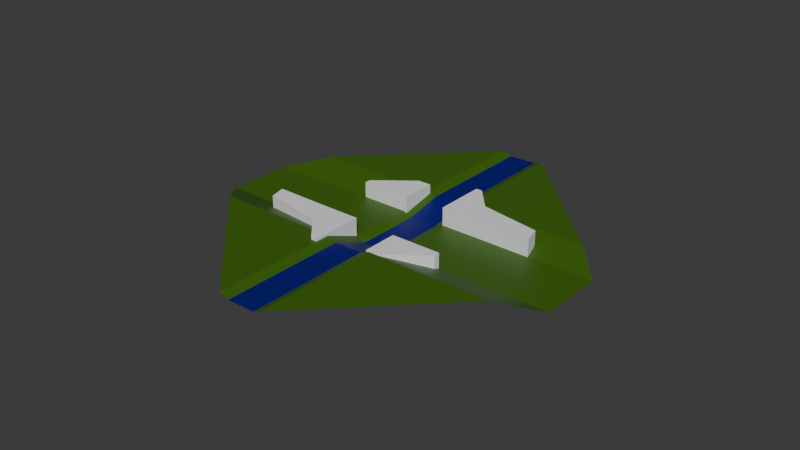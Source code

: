 # Source: map.blend  (saved by Blender 5.0.119; exported with 4.5.12 LTS)
import bpy
from mathutils import Matrix  # noqa: F401  (used for matrix-valued properties, if any)

bpy.ops.wm.read_factory_settings(use_empty=True)
scene = bpy.context.scene
scene.name = 'Scene'

# ---- collections
col_collection = bpy.data.collections.new('Collection'); scene.collection.children.link(col_collection)
col_quadrantwalls = bpy.data.collections.new('QuadrantWalls'); scene.collection.children.link(col_quadrantwalls)

# ---- materials (node trees are filled in below, after node groups)
mat_material_002 = bpy.data.materials.new('Material.002')
mat_material_003 = bpy.data.materials.new('Material.003')

# ---- material node trees
mat_material_002.use_nodes = True; mat_material_002.node_tree.nodes.clear()
_N = mat_material_002.node_tree.nodes; _L = mat_material_002.node_tree.links
n0 = _N.new('ShaderNodeBsdfPrincipled'); n0.name = 'Principled BSDF'; n0.location = (-200, 100)
n0.inputs[0].default_value = (0.04571, 0.132, 0.004437, 1.0)
n1 = _N.new('ShaderNodeOutputMaterial'); n1.name = 'Material Output'; n1.location = (200, 100)
_L.new(n0.outputs[0], n1.inputs[0])
n1.is_active_output = True
mat_material_003.use_nodes = True; mat_material_003.node_tree.nodes.clear()
_N = mat_material_003.node_tree.nodes; _L = mat_material_003.node_tree.links
n0 = _N.new('ShaderNodeBsdfPrincipled'); n0.name = 'Principled BSDF'; n0.location = (-200, 100)
n0.inputs[0].default_value = (0.0, 7.407e-05, 0.1805, 1.0)
n1 = _N.new('ShaderNodeOutputMaterial'); n1.name = 'Material Output'; n1.location = (200, 100)
_L.new(n0.outputs[0], n1.inputs[0])
n1.is_active_output = True

# ---- world
world_world = bpy.data.worlds.new('World'); scene.world = world_world
world_world.use_nodes = True; world_world.node_tree.nodes.clear()
_N = world_world.node_tree.nodes; _L = world_world.node_tree.links
n0 = _N.new('ShaderNodeOutputWorld'); n0.name = 'World Output'; n0.location = (200, 100)
n1 = _N.new('ShaderNodeBackground'); n1.name = 'Background'; n1.location = (-200, 100)
n1.inputs[0].default_value = (0.05088, 0.05088, 0.05088, 1.0)
_L.new(n1.outputs[0], n0.inputs[0])
n0.is_active_output = True
world_world.color = (0.05088, 0.05088, 0.05088)
world_world.sun_shadow_jitter_overblur = 0.0

# ---- meshes
me_plane = bpy.data.meshes.new('Plane')
me_plane.from_pydata([(-0.3551, -1.0, 5.0), (-1.0, -0.3675, 2.529), (0.3675, 1.0, 2.529), (1.0, 0.3551, 5.0), (-0.9812, -0.682, 0.0), (-0.6826, -0.9806, 0.0), (0.9806, 0.6826, 0.0), (0.682, 0.9812, 0.0), (1.0, -0.7877, 5.0), (0.7877, -1.0, 5.0), (-1.0, 0.7877, 2.529), (-0.7877, 1.0, 2.529), (-0.2101, 0.4224, 2.529), (-0.4224, 0.2101, 2.529), (-0.04348, 0.2557, 0.0), (-0.2557, 0.04348, 0.0), (0.2551, -0.04286, 0.0), (0.04286, -0.2551, 0.0), (0.4286, -0.2163, 5.0), (0.2163, -0.4286, 5.0), (0.3914, -0.2535, 3.949), (0.2604, -0.3845, 3.826), (0.8318, -0.956, 3.826), (0.9628, -0.8249, 3.949), (0.218, -0.08001, -1.051), (0.08691, -0.2111, -1.174), (-0.08063, 0.2186, -1.051), (-0.2117, 0.08753, -1.174), (-0.2473, 0.3852, 1.477), (-0.3783, 0.2542, 1.355), (-0.8249, 0.9628, 1.477), (-0.956, 0.8318, 1.355)], [], [(20, 23, 8, 18), (24, 20, 18, 16), (26, 24, 16, 14), (28, 26, 14, 12), (30, 28, 12, 11), (0, 9, 19), (18, 8, 3), (2, 11, 12), (13, 10, 1), (4, 15, 13, 1), (12, 14, 7, 2), (5, 17, 15, 4), (14, 16, 6, 7), (0, 19, 17, 5), (16, 18, 3, 6), (10, 13, 29, 31), (31, 29, 28, 30), (13, 15, 27, 29), (29, 27, 26, 28), (15, 17, 25, 27), (27, 25, 24, 26), (17, 19, 21, 25), (25, 21, 20, 24), (19, 9, 22, 21), (21, 22, 23, 20)])
me_plane.polygons.foreach_set('material_index', [0, 0, 0, 0, 0, 0, 0, 0, 0, 0, 0, 0, 0, 0, 0, 0, 1, 0, 1, 0, 1, 0, 1, 0, 1])
_uv = me_plane.uv_layers.new(name='UVMap')
_uv.uv.foreach_set('vector', [0.6774, 0.355, 0.9454, 0.05154, 1.0, 0.1061, 0.7143, 0.3918, 0.609, 0.46, 0.6774, 0.355, 0.7143, 0.3918, 0.6276, 0.4786, 0.4597, 0.6093, 0.609, 0.46, 0.6276, 0.4786, 0.4783, 0.6279, 0.3581, 0.6743, 0.4597, 0.6093, 0.4783, 0.6279, 0.3949, 0.7112, 0.05154, 0.9454, 0.3581, 0.6743, 0.3949, 0.7112, 0.1061, 1.0, 0.3225, 0.0, 0.8939, 0.0, 0.6082, 0.2857, 0.7143, 0.3918, 1.0, 0.1061, 1.0, 0.6775, 0.6837, 1.0, 0.1061, 1.0, 0.3949, 0.7112, 0.2888, 0.6051, 0.0, 0.8939, 0.0, 0.3163, 0.009408, 0.159, 0.3721, 0.5217, 0.2888, 0.6051, 0.0, 0.3163, 0.3949, 0.7112, 0.4783, 0.6279, 0.841, 0.9906, 0.6837, 1.0, 0.1587, 0.009717, 0.5214, 0.3724, 0.3721, 0.5217, 0.009408, 0.159, 0.4783, 0.6279, 0.6276, 0.4786, 0.9903, 0.8413, 0.841, 0.9906, 0.3225, 0.0, 0.6082, 0.2857, 0.5214, 0.3724, 0.1587, 0.009717, 0.6276, 0.4786, 0.7143, 0.3918, 1.0, 0.6775, 0.9903, 0.8413, 0.0, 0.8939, 0.2888, 0.6051, 0.3108, 0.6271, 0.02202, 0.9159, 0.02202, 0.9159, 0.3108, 0.6271, 0.3581, 0.6743, 0.05154, 0.9454, 0.2888, 0.6051, 0.3721, 0.5217, 0.3942, 0.5438, 0.3108, 0.6271, 0.3108, 0.6271, 0.3942, 0.5438, 0.4597, 0.6093, 0.3581, 0.6743, 0.3721, 0.5217, 0.5214, 0.3724, 0.5435, 0.3945, 0.3942, 0.5438, 0.3942, 0.5438, 0.5435, 0.3945, 0.609, 0.46, 0.4597, 0.6093, 0.5214, 0.3724, 0.6082, 0.2857, 0.6302, 0.3077, 0.5435, 0.3945, 0.5435, 0.3945, 0.6302, 0.3077, 0.6774, 0.355, 0.609, 0.46, 0.6082, 0.2857, 0.8939, 0.0, 0.9159, 0.02202, 0.6302, 0.3077, 0.6302, 0.3077, 0.9159, 0.02202, 0.9454, 0.05154, 0.6774, 0.355])
me_plane.materials.append(mat_material_002)
me_plane.materials.append(mat_material_003)
me_plane.update()
me_plane_003 = bpy.data.meshes.new('Plane.003')
me_plane_003.from_pydata([(-10.76, 10.72, 0.0), (-6.378, 10.72, 0.0), (-10.76, 22.23, 0.0), (-6.378, 22.23, 0.0), (-22.79, 10.72, 0.0), (-22.79, 12.72, 0.0), (-10.76, 22.23, 6.082), (-10.76, 10.72, 6.082), (-6.378, 10.72, 6.082), (-6.378, 22.23, 6.082), (-22.79, 12.72, 6.082), (-22.79, 10.72, 6.082), (7.484, 10.64, -1.115), (18.15, 10.64, -1.115), (7.484, 12.64, -1.115), (16.58, 19.24, -1.115), (7.484, 27.33, -1.115), (9.484, 27.33, -1.115), (7.484, 10.64, 6.99), (18.15, 10.64, 6.99), (7.484, 12.64, 6.99), (16.58, 19.24, 6.99), (7.484, 27.33, 6.99), (9.484, 27.33, 6.99), (37.87, 10.44, -1.115), (36.61, 15.7, -1.115), (37.87, 10.44, 6.99), (36.61, 15.7, 6.99)], [], [(0, 2, 3, 1), (0, 4, 5, 2), (7, 8, 9, 6), (7, 6, 10, 11), (4, 0, 7, 11), (5, 4, 11, 10), (1, 3, 9, 8), (2, 5, 10, 6), (3, 2, 6, 9), (0, 1, 8, 7), (12, 14, 15, 13), (14, 16, 17, 15), (18, 19, 21, 20), (20, 21, 23, 22), (17, 16, 22, 23), (13, 15, 25, 24), (14, 12, 18, 20), (15, 17, 23, 21), (12, 13, 19, 18), (16, 14, 20, 22), (24, 25, 27, 26), (21, 19, 26, 27), (15, 21, 27, 25), (19, 13, 24, 26)])
_uv = me_plane_003.uv_layers.new(name='UVMap')
_uv.uv.foreach_set('vector', [0.0, 0.0, 0.0, 1.0, 1.0, 1.0, 1.0, 0.0, 0.0, 0.0, 0.0, 0.0, 0.0, 1.0, 0.0, 1.0, 0.0, 0.0, 1.0, 0.0, 1.0, 1.0, 0.0, 1.0, 0.0, 0.0, 0.0, 1.0, 0.0, 1.0, 0.0, 0.0, 0.0, 0.0, 0.0, 0.0, 0.0, 0.0, 0.0, 0.0, 0.0, 1.0, 0.0, 0.0, 0.0, 0.0, 0.0, 1.0, 1.0, 0.0, 1.0, 1.0, 1.0, 1.0, 1.0, 0.0, 0.0, 1.0, 0.0, 1.0, 0.0, 1.0, 0.0, 1.0, 1.0, 1.0, 0.0, 1.0, 0.0, 1.0, 1.0, 1.0, 0.0, 0.0, 1.0, 0.0, 1.0, 0.0, 0.0, 0.0, 0.0, 0.0, 0.0, 1.0, 1.0, 1.0, 1.0, 0.0, 0.0, 1.0, 0.0, 1.0, 1.0, 1.0, 1.0, 1.0, 0.0, 0.0, 1.0, 0.0, 1.0, 1.0, 0.0, 1.0, 0.0, 1.0, 1.0, 1.0, 1.0, 1.0, 0.0, 1.0, 1.0, 1.0, 0.0, 1.0, 0.0, 1.0, 1.0, 1.0, 1.0, 0.0, 1.0, 1.0, 1.0, 1.0, 1.0, 0.0, 0.0, 1.0, 0.0, 0.0, 0.0, 0.0, 0.0, 1.0, 1.0, 1.0, 1.0, 1.0, 1.0, 1.0, 1.0, 1.0, 0.0, 0.0, 1.0, 0.0, 1.0, 0.0, 0.0, 0.0, 0.0, 1.0, 0.0, 1.0, 0.0, 1.0, 0.0, 1.0, 1.0, 0.0, 1.0, 1.0, 1.0, 1.0, 1.0, 0.0, 1.0, 1.0, 1.0, 0.0, 1.0, 0.0, 1.0, 1.0, 1.0, 1.0, 1.0, 1.0, 1.0, 1.0, 1.0, 1.0, 1.0, 0.0, 1.0, 0.0, 1.0, 0.0, 1.0, 0.0])
me_plane_003.update()
arm_metarig = bpy.data.armatures.new('metarig')  # bones are not reproduced

# ---- objects
ob_quadrantwalls = bpy.data.objects.new('QuadrantWalls', None)
ob_map_col = bpy.data.objects.new('map-col', me_plane)
ob_ref_noimp = bpy.data.objects.new('ref-noimp', arm_metarig)
ob_empty = bpy.data.objects.new('Empty', None)
ob_walls_col = bpy.data.objects.new('walls-col', me_plane_003)

# ---- transforms, parenting, visibility, modifiers, constraints
ob_quadrantwalls.location = (0.0, 0.0, 0.0)
ob_quadrantwalls.rotation_euler = (0.0, -0.0, 3.142)
ob_quadrantwalls.instance_type = 'COLLECTION'
ob_map_col.location = (0.0, 0.0, 0.0)
ob_map_col.rotation_euler = (0.0, -0.0, -0.7854)
ob_map_col.scale = (50.0, 50.0, 1.0)
ob_ref_noimp.location = (0.0, 0.0, 0.0)
ob_empty.location = (0.0, 0.0, 0.0)
ob_empty.rotation_euler = (0.0, 0.0, 2.356)
ob_empty.scale = (-1.0, 1.0, 1.0)
ob_walls_col.location = (0.0, 0.0, -1.087)
ob_quadrantwalls.instance_collection = col_quadrantwalls

# ---- collection membership
scene.collection.objects.link(ob_quadrantwalls)
col_collection.objects.link(ob_map_col)
col_collection.objects.link(ob_ref_noimp)
col_collection.objects.link(ob_empty)
col_quadrantwalls.objects.link(ob_walls_col)

# ---- scene / render settings (as saved in the file)
scene.frame_start = 1; scene.frame_end = 250; scene.frame_set(1)
scene.render.engine = 'BLENDER_EEVEE_NEXT'
scene.render.bake_bias = 0.0
scene.render.bake_samples = 0
scene.cycles.sampling_pattern = 'TABULATED_SOBOL'
scene.eevee.use_volume_custom_range = False
bpy.context.view_layer.update()

# ---- added for rendering (the .blend has no active camera and no usable light): camera, sun
cam_auto = bpy.data.cameras.new('AutoCamera')
cam_auto.lens = 50.0
cam_auto.sensor_width = 36.0
cam_auto.clip_end = 3250.19
ob_auto_camera = bpy.data.objects.new('AutoCamera', cam_auto)
scene.collection.objects.link(ob_auto_camera)
ob_auto_camera.location = (185.197, -222.236, 150.008)
ob_auto_camera.rotation_euler = (1.09748, -7.21219e-08, 0.694738)
scene.camera = ob_auto_camera
light_auto_sun = bpy.data.lights.new('AutoSun', 'SUN')
light_auto_sun.energy = 3.0
light_auto_sun.angle = 0.0523599
ob_auto_sun = bpy.data.objects.new('AutoSun', light_auto_sun)
scene.collection.objects.link(ob_auto_sun)
ob_auto_sun.rotation_euler = (0.872665, 0.174533, 0.523599)
bpy.context.view_layer.update()

